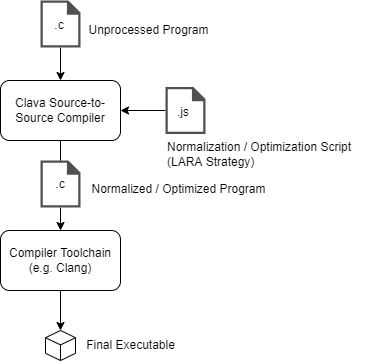

The diagram above was exported from draw.io. Its source (the exported page's mxGraphModel, read from the mxfile embedded in the PNG):
<mxGraphModel dx="1185" dy="655" grid="1" gridSize="10" guides="1" tooltips="1" connect="1" arrows="1" fold="1" page="1" pageScale="1" pageWidth="850" pageHeight="1100" math="0" shadow="0">
  <root>
    <mxCell id="0" />
    <mxCell id="1" parent="0" />
    <mxCell id="A8A_IbIk0jGEK1eW5HGB-10" style="edgeStyle=orthogonalEdgeStyle;rounded=0;orthogonalLoop=1;jettySize=auto;html=1;exitX=0.5;exitY=1;exitDx=0;exitDy=0;endArrow=none;endFill=0;" edge="1" parent="1" source="A8A_IbIk0jGEK1eW5HGB-1" target="A8A_IbIk0jGEK1eW5HGB-7">
      <mxGeometry relative="1" as="geometry" />
    </mxCell>
    <mxCell id="A8A_IbIk0jGEK1eW5HGB-1" value="Clava Source-to-Source Compiler" style="rounded=1;whiteSpace=wrap;html=1;" vertex="1" parent="1">
      <mxGeometry x="365" y="210" width="120" height="60" as="geometry" />
    </mxCell>
    <mxCell id="A8A_IbIk0jGEK1eW5HGB-16" style="edgeStyle=orthogonalEdgeStyle;rounded=0;orthogonalLoop=1;jettySize=auto;html=1;exitX=0.5;exitY=1;exitDx=0;exitDy=0;entryX=0.5;entryY=0;entryDx=0;entryDy=0;entryPerimeter=0;endArrow=classic;endFill=1;" edge="1" parent="1" source="A8A_IbIk0jGEK1eW5HGB-2" target="A8A_IbIk0jGEK1eW5HGB-15">
      <mxGeometry relative="1" as="geometry" />
    </mxCell>
    <mxCell id="A8A_IbIk0jGEK1eW5HGB-2" value="Compiler Toolchain (e.g. Clang)" style="rounded=1;whiteSpace=wrap;html=1;" vertex="1" parent="1">
      <mxGeometry x="365" y="360" width="120" height="60" as="geometry" />
    </mxCell>
    <mxCell id="A8A_IbIk0jGEK1eW5HGB-8" style="edgeStyle=orthogonalEdgeStyle;rounded=0;orthogonalLoop=1;jettySize=auto;html=1;entryX=0.5;entryY=0;entryDx=0;entryDy=0;" edge="1" parent="1" source="A8A_IbIk0jGEK1eW5HGB-4" target="A8A_IbIk0jGEK1eW5HGB-1">
      <mxGeometry relative="1" as="geometry" />
    </mxCell>
    <mxCell id="A8A_IbIk0jGEK1eW5HGB-4" value="" style="sketch=0;pointerEvents=1;shadow=0;dashed=0;html=1;strokeColor=none;fillColor=#505050;labelPosition=center;verticalLabelPosition=bottom;verticalAlign=top;outlineConnect=0;align=center;shape=mxgraph.office.concepts.document_blank;" vertex="1" parent="1">
      <mxGeometry x="405" y="130" width="40" height="47" as="geometry" />
    </mxCell>
    <mxCell id="A8A_IbIk0jGEK1eW5HGB-9" style="edgeStyle=orthogonalEdgeStyle;rounded=0;orthogonalLoop=1;jettySize=auto;html=1;entryX=1;entryY=0.5;entryDx=0;entryDy=0;" edge="1" parent="1" source="A8A_IbIk0jGEK1eW5HGB-5" target="A8A_IbIk0jGEK1eW5HGB-1">
      <mxGeometry relative="1" as="geometry" />
    </mxCell>
    <mxCell id="A8A_IbIk0jGEK1eW5HGB-5" value="" style="sketch=0;pointerEvents=1;shadow=0;dashed=0;html=1;strokeColor=none;fillColor=#505050;labelPosition=center;verticalLabelPosition=bottom;verticalAlign=top;outlineConnect=0;align=center;shape=mxgraph.office.concepts.document_blank;" vertex="1" parent="1">
      <mxGeometry x="530" y="216.5" width="40" height="47" as="geometry" />
    </mxCell>
    <mxCell id="A8A_IbIk0jGEK1eW5HGB-11" style="edgeStyle=orthogonalEdgeStyle;rounded=0;orthogonalLoop=1;jettySize=auto;html=1;entryX=0.5;entryY=0;entryDx=0;entryDy=0;endArrow=classic;endFill=1;" edge="1" parent="1" source="A8A_IbIk0jGEK1eW5HGB-7" target="A8A_IbIk0jGEK1eW5HGB-2">
      <mxGeometry relative="1" as="geometry" />
    </mxCell>
    <mxCell id="A8A_IbIk0jGEK1eW5HGB-7" value="" style="sketch=0;pointerEvents=1;shadow=0;dashed=0;html=1;strokeColor=none;fillColor=#505050;labelPosition=center;verticalLabelPosition=bottom;verticalAlign=top;outlineConnect=0;align=center;shape=mxgraph.office.concepts.document_blank;" vertex="1" parent="1">
      <mxGeometry x="405" y="290" width="40" height="47" as="geometry" />
    </mxCell>
    <mxCell id="A8A_IbIk0jGEK1eW5HGB-12" value=".c" style="text;html=1;strokeColor=none;fillColor=none;align=center;verticalAlign=middle;whiteSpace=wrap;rounded=0;" vertex="1" parent="1">
      <mxGeometry x="394" y="139.5" width="60" height="30" as="geometry" />
    </mxCell>
    <mxCell id="A8A_IbIk0jGEK1eW5HGB-13" value=".js" style="text;html=1;strokeColor=none;fillColor=none;align=center;verticalAlign=middle;whiteSpace=wrap;rounded=0;" vertex="1" parent="1">
      <mxGeometry x="518" y="227" width="60" height="30" as="geometry" />
    </mxCell>
    <mxCell id="A8A_IbIk0jGEK1eW5HGB-14" value=".c" style="text;html=1;strokeColor=none;fillColor=none;align=center;verticalAlign=middle;whiteSpace=wrap;rounded=0;" vertex="1" parent="1">
      <mxGeometry x="395" y="299" width="60" height="30" as="geometry" />
    </mxCell>
    <mxCell id="A8A_IbIk0jGEK1eW5HGB-15" value="" style="html=1;whiteSpace=wrap;shape=isoCube2;backgroundOutline=1;isoAngle=15;" vertex="1" parent="1">
      <mxGeometry x="410" y="460" width="30" height="30" as="geometry" />
    </mxCell>
    <mxCell id="A8A_IbIk0jGEK1eW5HGB-17" value="Final Executable" style="text;html=1;align=center;verticalAlign=middle;resizable=0;points=[];autosize=1;strokeColor=none;fillColor=none;" vertex="1" parent="1">
      <mxGeometry x="445" y="465" width="100" height="20" as="geometry" />
    </mxCell>
    <mxCell id="A8A_IbIk0jGEK1eW5HGB-18" value="Unprocessed Program" style="text;html=1;align=center;verticalAlign=middle;resizable=0;points=[];autosize=1;strokeColor=none;fillColor=none;" vertex="1" parent="1">
      <mxGeometry x="443" y="149.5" width="140" height="20" as="geometry" />
    </mxCell>
    <mxCell id="A8A_IbIk0jGEK1eW5HGB-19" value="Normalized / Optimized Program" style="text;html=1;align=center;verticalAlign=middle;resizable=0;points=[];autosize=1;strokeColor=none;fillColor=none;" vertex="1" parent="1">
      <mxGeometry x="448" y="309" width="190" height="20" as="geometry" />
    </mxCell>
    <mxCell id="A8A_IbIk0jGEK1eW5HGB-20" value="Normalization / Optimization Script&lt;br&gt;(LARA Strategy)" style="text;html=1;align=left;verticalAlign=middle;resizable=0;points=[];autosize=1;strokeColor=none;fillColor=none;" vertex="1" parent="1">
      <mxGeometry x="530" y="269" width="200" height="30" as="geometry" />
    </mxCell>
  </root>
</mxGraphModel>